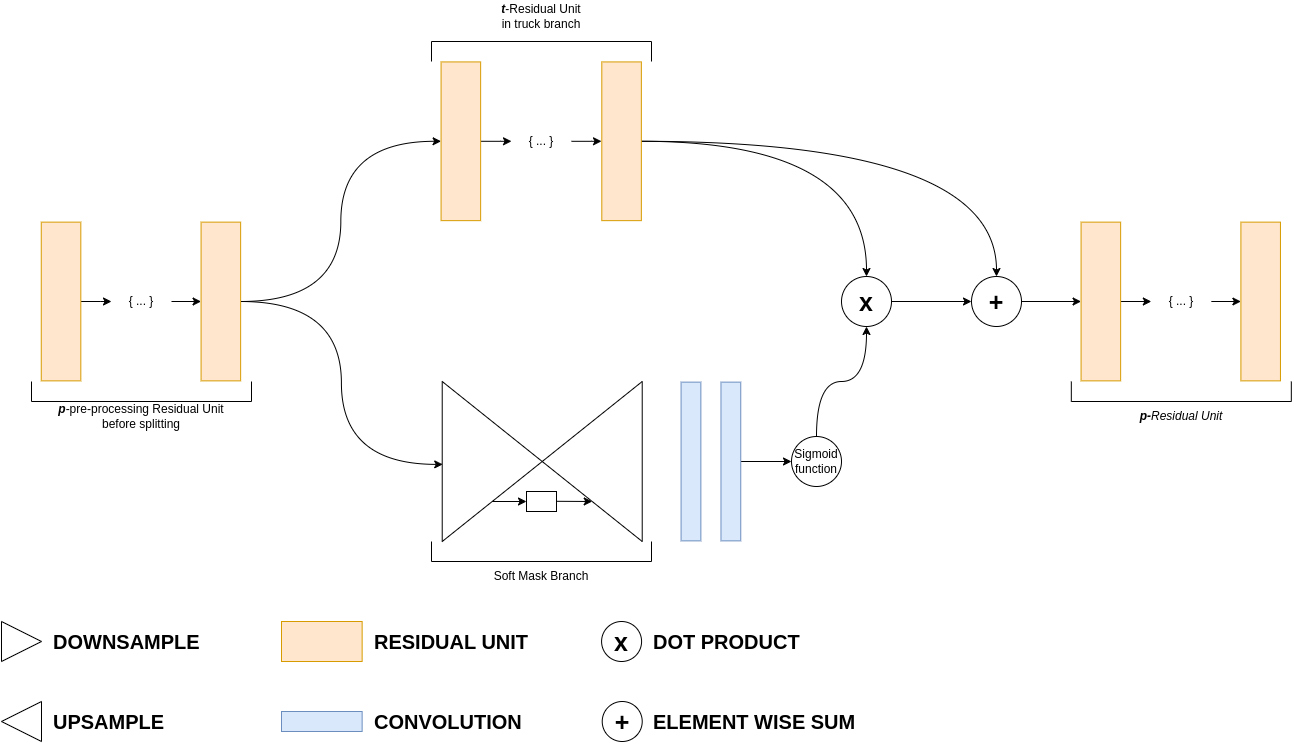

The diagram above was exported from draw.io. Its source (the exported page's mxGraphModel, read from the mxfile embedded in the PNG):
<mxGraphModel dx="1380" dy="562" grid="1" gridSize="10" guides="1" tooltips="1" connect="1" arrows="1" fold="1" page="1" pageScale="1" pageWidth="1169" pageHeight="827" math="0" shadow="0">
  <root>
    <mxCell id="0" />
    <mxCell id="1" parent="0" />
    <mxCell id="6AyhT2ZKTS4W4_sq23mR-3" style="edgeStyle=orthogonalEdgeStyle;rounded=0;orthogonalLoop=1;jettySize=auto;html=1;" edge="1" parent="1" source="6AyhT2ZKTS4W4_sq23mR-1" target="6AyhT2ZKTS4W4_sq23mR-2">
      <mxGeometry relative="1" as="geometry" />
    </mxCell>
    <mxCell id="6AyhT2ZKTS4W4_sq23mR-1" value="" style="rounded=0;whiteSpace=wrap;html=1;rotation=90;fillColor=#ffe6cc;strokeColor=#d79b00;" vertex="1" parent="1">
      <mxGeometry x="20.18" y="300.22" width="158.72" height="39.56" as="geometry" />
    </mxCell>
    <mxCell id="6AyhT2ZKTS4W4_sq23mR-5" style="edgeStyle=orthogonalEdgeStyle;rounded=0;orthogonalLoop=1;jettySize=auto;html=1;entryX=0.5;entryY=1;entryDx=0;entryDy=0;" edge="1" parent="1" source="6AyhT2ZKTS4W4_sq23mR-2" target="6AyhT2ZKTS4W4_sq23mR-4">
      <mxGeometry relative="1" as="geometry" />
    </mxCell>
    <mxCell id="6AyhT2ZKTS4W4_sq23mR-2" value="{ ... }" style="text;html=1;align=center;verticalAlign=middle;whiteSpace=wrap;rounded=0;" vertex="1" parent="1">
      <mxGeometry x="150" y="305" width="60" height="30" as="geometry" />
    </mxCell>
    <mxCell id="6AyhT2ZKTS4W4_sq23mR-13" style="edgeStyle=orthogonalEdgeStyle;curved=1;rounded=0;orthogonalLoop=1;jettySize=auto;html=1;exitX=0.5;exitY=0;exitDx=0;exitDy=0;entryX=0.5;entryY=1;entryDx=0;entryDy=0;" edge="1" parent="1" source="6AyhT2ZKTS4W4_sq23mR-4" target="6AyhT2ZKTS4W4_sq23mR-8">
      <mxGeometry relative="1" as="geometry" />
    </mxCell>
    <mxCell id="6AyhT2ZKTS4W4_sq23mR-4" value="" style="rounded=0;whiteSpace=wrap;html=1;rotation=90;fillColor=#ffe6cc;strokeColor=#d79b00;" vertex="1" parent="1">
      <mxGeometry x="180" y="300.22" width="158.72" height="39.56" as="geometry" />
    </mxCell>
    <mxCell id="6AyhT2ZKTS4W4_sq23mR-6" value="" style="shape=partialRectangle;whiteSpace=wrap;html=1;bottom=1;right=1;left=1;top=0;fillColor=none;routingCenterX=-0.5;" vertex="1" parent="1">
      <mxGeometry x="70" y="400" width="220" height="20" as="geometry" />
    </mxCell>
    <mxCell id="6AyhT2ZKTS4W4_sq23mR-7" value="&lt;i&gt;&lt;b&gt;p&lt;/b&gt;&lt;/i&gt;-pre-processing Residual Unit &lt;br&gt;before splitting" style="text;html=1;align=center;verticalAlign=middle;whiteSpace=wrap;rounded=0;" vertex="1" parent="1">
      <mxGeometry x="70" y="420" width="220" height="30" as="geometry" />
    </mxCell>
    <mxCell id="6AyhT2ZKTS4W4_sq23mR-11" style="edgeStyle=orthogonalEdgeStyle;rounded=0;orthogonalLoop=1;jettySize=auto;html=1;entryX=0;entryY=0.5;entryDx=0;entryDy=0;" edge="1" parent="1" source="6AyhT2ZKTS4W4_sq23mR-8" target="6AyhT2ZKTS4W4_sq23mR-10">
      <mxGeometry relative="1" as="geometry" />
    </mxCell>
    <mxCell id="6AyhT2ZKTS4W4_sq23mR-8" value="" style="rounded=0;whiteSpace=wrap;html=1;rotation=90;fillColor=#ffe6cc;strokeColor=#d79b00;" vertex="1" parent="1">
      <mxGeometry x="420" y="140.00000000000003" width="158.72" height="39.56" as="geometry" />
    </mxCell>
    <mxCell id="6AyhT2ZKTS4W4_sq23mR-28" style="edgeStyle=orthogonalEdgeStyle;curved=1;rounded=0;orthogonalLoop=1;jettySize=auto;html=1;entryX=0.5;entryY=0;entryDx=0;entryDy=0;" edge="1" parent="1" source="6AyhT2ZKTS4W4_sq23mR-9" target="6AyhT2ZKTS4W4_sq23mR-25">
      <mxGeometry relative="1" as="geometry" />
    </mxCell>
    <mxCell id="6AyhT2ZKTS4W4_sq23mR-32" style="edgeStyle=orthogonalEdgeStyle;curved=1;rounded=0;orthogonalLoop=1;jettySize=auto;html=1;" edge="1" parent="1" source="6AyhT2ZKTS4W4_sq23mR-9" target="6AyhT2ZKTS4W4_sq23mR-27">
      <mxGeometry relative="1" as="geometry" />
    </mxCell>
    <mxCell id="6AyhT2ZKTS4W4_sq23mR-9" value="" style="rounded=0;whiteSpace=wrap;html=1;rotation=90;fillColor=#ffe6cc;strokeColor=#d79b00;" vertex="1" parent="1">
      <mxGeometry x="580.72" y="140.00000000000003" width="158.72" height="39.56" as="geometry" />
    </mxCell>
    <mxCell id="6AyhT2ZKTS4W4_sq23mR-12" style="edgeStyle=orthogonalEdgeStyle;rounded=0;orthogonalLoop=1;jettySize=auto;html=1;" edge="1" parent="1" source="6AyhT2ZKTS4W4_sq23mR-10">
      <mxGeometry relative="1" as="geometry">
        <mxPoint x="640" y="159.77999999999997" as="targetPoint" />
      </mxGeometry>
    </mxCell>
    <mxCell id="6AyhT2ZKTS4W4_sq23mR-10" value="{ ... }" style="text;html=1;align=center;verticalAlign=middle;whiteSpace=wrap;rounded=0;" vertex="1" parent="1">
      <mxGeometry x="550" y="144.78" width="60" height="30" as="geometry" />
    </mxCell>
    <mxCell id="6AyhT2ZKTS4W4_sq23mR-14" value="" style="shape=partialRectangle;whiteSpace=wrap;html=1;bottom=1;right=1;left=1;top=0;fillColor=none;routingCenterX=-0.5;rotation=-180;" vertex="1" parent="1">
      <mxGeometry x="470" y="60" width="220" height="20" as="geometry" />
    </mxCell>
    <mxCell id="6AyhT2ZKTS4W4_sq23mR-15" value="&lt;b&gt;&lt;i&gt;t&lt;/i&gt;&lt;/b&gt;-Residual Unit &lt;br&gt;in truck branch" style="text;html=1;align=center;verticalAlign=middle;whiteSpace=wrap;rounded=0;" vertex="1" parent="1">
      <mxGeometry x="470" y="20" width="220" height="30" as="geometry" />
    </mxCell>
    <mxCell id="6AyhT2ZKTS4W4_sq23mR-16" value="" style="triangle;whiteSpace=wrap;html=1;" vertex="1" parent="1">
      <mxGeometry x="480.72" y="400" width="100" height="160" as="geometry" />
    </mxCell>
    <mxCell id="6AyhT2ZKTS4W4_sq23mR-17" value="" style="triangle;whiteSpace=wrap;html=1;rotation=-180;" vertex="1" parent="1">
      <mxGeometry x="580.72" y="400" width="100" height="160" as="geometry" />
    </mxCell>
    <mxCell id="6AyhT2ZKTS4W4_sq23mR-18" value="" style="rounded=0;whiteSpace=wrap;html=1;rotation=90;fillColor=#dae8fc;strokeColor=#6c8ebf;" vertex="1" parent="1">
      <mxGeometry x="650.11" y="470.11" width="158.72" height="19.78" as="geometry" />
    </mxCell>
    <mxCell id="6AyhT2ZKTS4W4_sq23mR-29" style="edgeStyle=orthogonalEdgeStyle;curved=1;rounded=0;orthogonalLoop=1;jettySize=auto;html=1;entryX=0;entryY=0.5;entryDx=0;entryDy=0;" edge="1" parent="1" source="6AyhT2ZKTS4W4_sq23mR-19" target="6AyhT2ZKTS4W4_sq23mR-24">
      <mxGeometry relative="1" as="geometry" />
    </mxCell>
    <mxCell id="6AyhT2ZKTS4W4_sq23mR-19" value="" style="rounded=0;whiteSpace=wrap;html=1;rotation=90;fillColor=#dae8fc;strokeColor=#6c8ebf;" vertex="1" parent="1">
      <mxGeometry x="690" y="470.11" width="158.72" height="19.78" as="geometry" />
    </mxCell>
    <mxCell id="6AyhT2ZKTS4W4_sq23mR-20" value="" style="rounded=0;whiteSpace=wrap;html=1;" vertex="1" parent="1">
      <mxGeometry x="565" y="510" width="30" height="20" as="geometry" />
    </mxCell>
    <mxCell id="6AyhT2ZKTS4W4_sq23mR-21" value="" style="endArrow=classic;html=1;rounded=0;curved=1;exitX=0.5;exitY=1;exitDx=0;exitDy=0;entryX=0;entryY=0.5;entryDx=0;entryDy=0;" edge="1" parent="1" source="6AyhT2ZKTS4W4_sq23mR-16" target="6AyhT2ZKTS4W4_sq23mR-20">
      <mxGeometry width="50" height="50" relative="1" as="geometry">
        <mxPoint x="550" y="540" as="sourcePoint" />
        <mxPoint x="600" y="490" as="targetPoint" />
      </mxGeometry>
    </mxCell>
    <mxCell id="6AyhT2ZKTS4W4_sq23mR-22" value="" style="endArrow=classic;html=1;rounded=0;curved=1;exitX=0.5;exitY=1;exitDx=0;exitDy=0;entryX=0.5;entryY=0;entryDx=0;entryDy=0;" edge="1" parent="1" target="6AyhT2ZKTS4W4_sq23mR-17">
      <mxGeometry width="50" height="50" relative="1" as="geometry">
        <mxPoint x="595" y="519.8" as="sourcePoint" />
        <mxPoint x="629" y="519.8" as="targetPoint" />
      </mxGeometry>
    </mxCell>
    <mxCell id="6AyhT2ZKTS4W4_sq23mR-23" style="edgeStyle=orthogonalEdgeStyle;curved=1;rounded=0;orthogonalLoop=1;jettySize=auto;html=1;entryX=0.005;entryY=0.518;entryDx=0;entryDy=0;entryPerimeter=0;" edge="1" parent="1" source="6AyhT2ZKTS4W4_sq23mR-4" target="6AyhT2ZKTS4W4_sq23mR-16">
      <mxGeometry relative="1" as="geometry" />
    </mxCell>
    <mxCell id="6AyhT2ZKTS4W4_sq23mR-30" style="edgeStyle=orthogonalEdgeStyle;curved=1;rounded=0;orthogonalLoop=1;jettySize=auto;html=1;exitX=0.5;exitY=0;exitDx=0;exitDy=0;entryX=0.5;entryY=1;entryDx=0;entryDy=0;" edge="1" parent="1" source="6AyhT2ZKTS4W4_sq23mR-24" target="6AyhT2ZKTS4W4_sq23mR-25">
      <mxGeometry relative="1" as="geometry" />
    </mxCell>
    <mxCell id="6AyhT2ZKTS4W4_sq23mR-24" value="Sigmoid&lt;br&gt;function" style="ellipse;whiteSpace=wrap;html=1;aspect=fixed;" vertex="1" parent="1">
      <mxGeometry x="830" y="455" width="50" height="50" as="geometry" />
    </mxCell>
    <mxCell id="6AyhT2ZKTS4W4_sq23mR-31" style="edgeStyle=orthogonalEdgeStyle;curved=1;rounded=0;orthogonalLoop=1;jettySize=auto;html=1;entryX=0;entryY=0.5;entryDx=0;entryDy=0;" edge="1" parent="1" source="6AyhT2ZKTS4W4_sq23mR-25" target="6AyhT2ZKTS4W4_sq23mR-27">
      <mxGeometry relative="1" as="geometry" />
    </mxCell>
    <mxCell id="6AyhT2ZKTS4W4_sq23mR-25" value="&lt;font style=&quot;font-size: 25px;&quot;&gt;&lt;b&gt;x&lt;/b&gt;&lt;/font&gt;" style="ellipse;whiteSpace=wrap;html=1;aspect=fixed;" vertex="1" parent="1">
      <mxGeometry x="880" y="295" width="50" height="50" as="geometry" />
    </mxCell>
    <mxCell id="6AyhT2ZKTS4W4_sq23mR-44" style="edgeStyle=orthogonalEdgeStyle;curved=1;rounded=0;orthogonalLoop=1;jettySize=auto;html=1;entryX=0.5;entryY=1;entryDx=0;entryDy=0;" edge="1" parent="1" source="6AyhT2ZKTS4W4_sq23mR-27" target="6AyhT2ZKTS4W4_sq23mR-38">
      <mxGeometry relative="1" as="geometry" />
    </mxCell>
    <mxCell id="6AyhT2ZKTS4W4_sq23mR-27" value="&lt;font style=&quot;font-size: 25px;&quot;&gt;&lt;b&gt;+&lt;/b&gt;&lt;/font&gt;" style="ellipse;whiteSpace=wrap;html=1;aspect=fixed;" vertex="1" parent="1">
      <mxGeometry x="1010" y="295" width="50" height="50" as="geometry" />
    </mxCell>
    <mxCell id="6AyhT2ZKTS4W4_sq23mR-33" value="" style="shape=partialRectangle;whiteSpace=wrap;html=1;bottom=1;right=1;left=1;top=0;fillColor=none;routingCenterX=-0.5;rotation=0;" vertex="1" parent="1">
      <mxGeometry x="470" y="560" width="220" height="20" as="geometry" />
    </mxCell>
    <mxCell id="6AyhT2ZKTS4W4_sq23mR-34" value="Soft Mask Branch" style="text;html=1;align=center;verticalAlign=middle;whiteSpace=wrap;rounded=0;" vertex="1" parent="1">
      <mxGeometry x="470" y="580" width="220" height="30" as="geometry" />
    </mxCell>
    <mxCell id="6AyhT2ZKTS4W4_sq23mR-35" style="edgeStyle=orthogonalEdgeStyle;curved=1;rounded=0;orthogonalLoop=1;jettySize=auto;html=1;exitX=0.5;exitY=1;exitDx=0;exitDy=0;" edge="1" parent="1" source="6AyhT2ZKTS4W4_sq23mR-33" target="6AyhT2ZKTS4W4_sq23mR-33">
      <mxGeometry relative="1" as="geometry" />
    </mxCell>
    <mxCell id="6AyhT2ZKTS4W4_sq23mR-37" style="edgeStyle=orthogonalEdgeStyle;rounded=0;orthogonalLoop=1;jettySize=auto;html=1;" edge="1" parent="1" source="6AyhT2ZKTS4W4_sq23mR-38" target="6AyhT2ZKTS4W4_sq23mR-40">
      <mxGeometry relative="1" as="geometry" />
    </mxCell>
    <mxCell id="6AyhT2ZKTS4W4_sq23mR-38" value="" style="rounded=0;whiteSpace=wrap;html=1;rotation=90;fillColor=#ffe6cc;strokeColor=#d79b00;" vertex="1" parent="1">
      <mxGeometry x="1060" y="300.22" width="158.72" height="39.56" as="geometry" />
    </mxCell>
    <mxCell id="6AyhT2ZKTS4W4_sq23mR-39" style="edgeStyle=orthogonalEdgeStyle;rounded=0;orthogonalLoop=1;jettySize=auto;html=1;entryX=0.5;entryY=1;entryDx=0;entryDy=0;" edge="1" parent="1" source="6AyhT2ZKTS4W4_sq23mR-40" target="6AyhT2ZKTS4W4_sq23mR-41">
      <mxGeometry relative="1" as="geometry" />
    </mxCell>
    <mxCell id="6AyhT2ZKTS4W4_sq23mR-40" value="{ ... }" style="text;html=1;align=center;verticalAlign=middle;whiteSpace=wrap;rounded=0;" vertex="1" parent="1">
      <mxGeometry x="1189.8200000000002" y="305" width="60" height="30" as="geometry" />
    </mxCell>
    <mxCell id="6AyhT2ZKTS4W4_sq23mR-41" value="" style="rounded=0;whiteSpace=wrap;html=1;rotation=90;fillColor=#ffe6cc;strokeColor=#d79b00;" vertex="1" parent="1">
      <mxGeometry x="1219.8200000000002" y="300.22" width="158.72" height="39.56" as="geometry" />
    </mxCell>
    <mxCell id="6AyhT2ZKTS4W4_sq23mR-42" value="" style="shape=partialRectangle;whiteSpace=wrap;html=1;bottom=1;right=1;left=1;top=0;fillColor=none;routingCenterX=-0.5;" vertex="1" parent="1">
      <mxGeometry x="1109.8200000000002" y="400" width="220" height="20" as="geometry" />
    </mxCell>
    <mxCell id="6AyhT2ZKTS4W4_sq23mR-43" value="&lt;i&gt;&lt;b&gt;p-&lt;/b&gt;Residual Unit&lt;/i&gt;" style="text;html=1;align=center;verticalAlign=middle;whiteSpace=wrap;rounded=0;" vertex="1" parent="1">
      <mxGeometry x="1109.8200000000002" y="420" width="220" height="30" as="geometry" />
    </mxCell>
    <mxCell id="6AyhT2ZKTS4W4_sq23mR-45" value="" style="triangle;whiteSpace=wrap;html=1;" vertex="1" parent="1">
      <mxGeometry x="40" y="640" width="40" height="40" as="geometry" />
    </mxCell>
    <mxCell id="6AyhT2ZKTS4W4_sq23mR-46" value="" style="triangle;whiteSpace=wrap;html=1;rotation=-180;" vertex="1" parent="1">
      <mxGeometry x="40" y="720" width="40" height="40" as="geometry" />
    </mxCell>
    <mxCell id="6AyhT2ZKTS4W4_sq23mR-47" value="" style="rounded=0;whiteSpace=wrap;html=1;fillColor=#ffe6cc;strokeColor=#d79b00;" vertex="1" parent="1">
      <mxGeometry x="320" y="640" width="80.64" height="40" as="geometry" />
    </mxCell>
    <mxCell id="6AyhT2ZKTS4W4_sq23mR-48" value="" style="rounded=0;whiteSpace=wrap;html=1;fillColor=#dae8fc;strokeColor=#6c8ebf;" vertex="1" parent="1">
      <mxGeometry x="320" y="730" width="80.64" height="20" as="geometry" />
    </mxCell>
    <mxCell id="6AyhT2ZKTS4W4_sq23mR-49" value="&lt;font style=&quot;font-size: 25px;&quot;&gt;&lt;b&gt;x&lt;/b&gt;&lt;/font&gt;" style="ellipse;whiteSpace=wrap;html=1;aspect=fixed;" vertex="1" parent="1">
      <mxGeometry x="640.08" y="640" width="40" height="40" as="geometry" />
    </mxCell>
    <mxCell id="6AyhT2ZKTS4W4_sq23mR-50" value="DOWNSAMPLE" style="text;html=1;align=left;verticalAlign=middle;whiteSpace=wrap;rounded=0;fontStyle=1;fontSize=20;" vertex="1" parent="1">
      <mxGeometry x="90" y="645" width="150" height="30" as="geometry" />
    </mxCell>
    <mxCell id="6AyhT2ZKTS4W4_sq23mR-51" value="UPSAMPLE" style="text;html=1;align=left;verticalAlign=middle;whiteSpace=wrap;rounded=0;fontStyle=1;fontSize=20;" vertex="1" parent="1">
      <mxGeometry x="90" y="725" width="150" height="30" as="geometry" />
    </mxCell>
    <mxCell id="6AyhT2ZKTS4W4_sq23mR-52" value="RESIDUAL UNIT" style="text;html=1;align=left;verticalAlign=middle;whiteSpace=wrap;rounded=0;fontStyle=1;fontSize=20;" vertex="1" parent="1">
      <mxGeometry x="410.64" y="645" width="189.36" height="30" as="geometry" />
    </mxCell>
    <mxCell id="6AyhT2ZKTS4W4_sq23mR-53" value="CONVOLUTION" style="text;html=1;align=left;verticalAlign=middle;whiteSpace=wrap;rounded=0;fontStyle=1;fontSize=20;" vertex="1" parent="1">
      <mxGeometry x="410.64" y="725" width="189.36" height="30" as="geometry" />
    </mxCell>
    <mxCell id="6AyhT2ZKTS4W4_sq23mR-54" value="DOT PRODUCT" style="text;html=1;align=left;verticalAlign=middle;whiteSpace=wrap;rounded=0;fontStyle=1;fontSize=20;" vertex="1" parent="1">
      <mxGeometry x="690" y="645" width="189.36" height="30" as="geometry" />
    </mxCell>
    <mxCell id="6AyhT2ZKTS4W4_sq23mR-56" value="&lt;font style=&quot;font-size: 25px;&quot;&gt;&lt;b&gt;+&lt;/b&gt;&lt;/font&gt;" style="ellipse;whiteSpace=wrap;html=1;aspect=fixed;" vertex="1" parent="1">
      <mxGeometry x="640.72" y="720" width="40" height="40" as="geometry" />
    </mxCell>
    <mxCell id="6AyhT2ZKTS4W4_sq23mR-57" value="ELEMENT WISE SUM" style="text;html=1;align=left;verticalAlign=middle;whiteSpace=wrap;rounded=0;fontStyle=1;fontSize=20;" vertex="1" parent="1">
      <mxGeometry x="690" y="725" width="220" height="30" as="geometry" />
    </mxCell>
  </root>
</mxGraphModel>